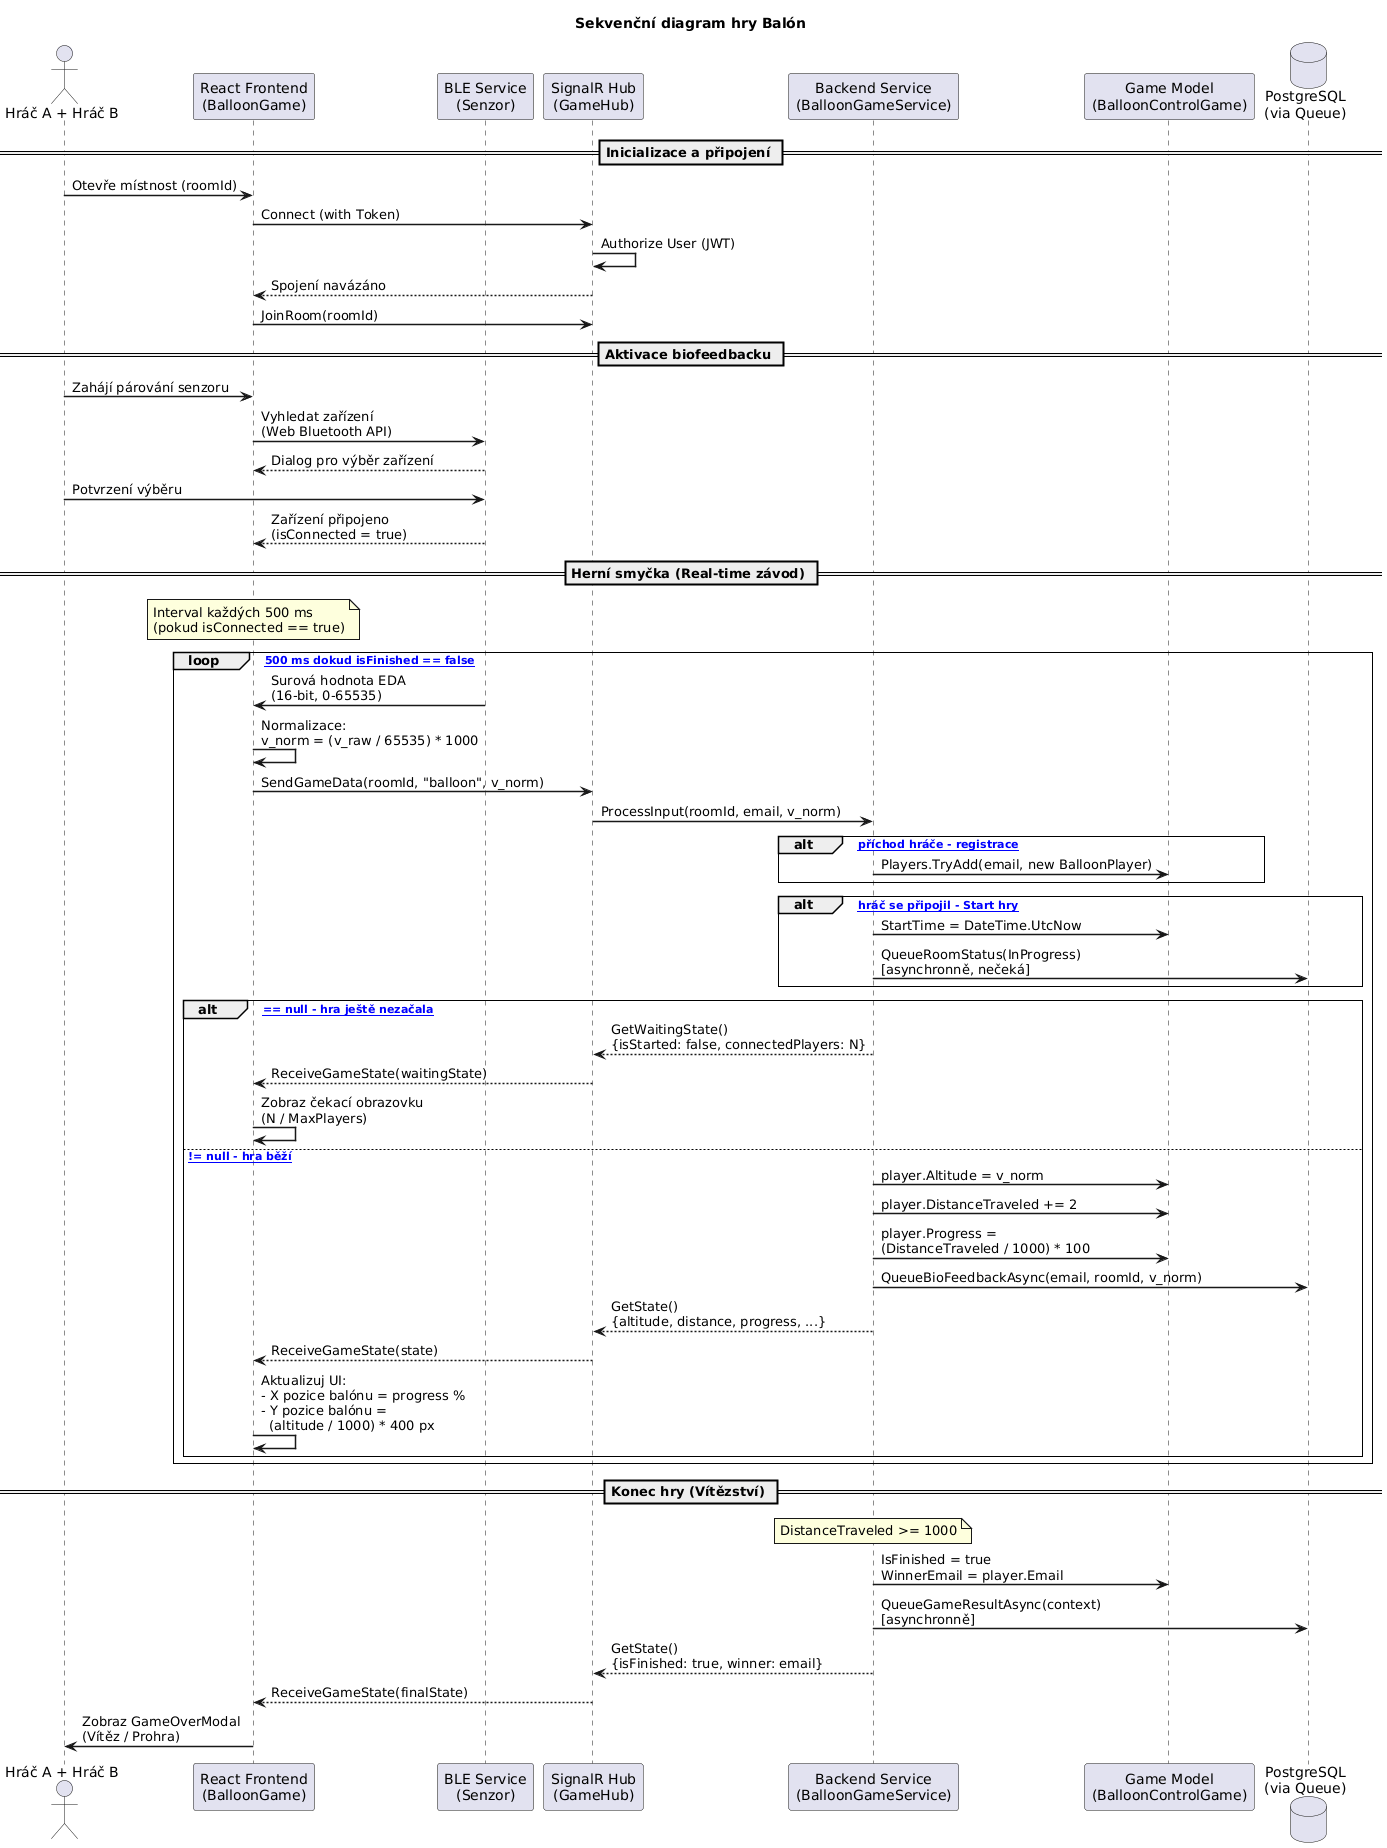

The diagram above was rendered by PlantUML. Its source (embedded in the PNG):
@startuml
title Sekvenční diagram hry Balón

skinparam sequenceArrowThickness 1.5
skinparam responseMessageBelowArrow true
skinparam sequenceGroupBorderThickness 1
skinparam noteBorderThickness 1

actor "Hráč A + Hráč B" as Players
participant "React Frontend\n(BalloonGame)" as Frontend
participant "BLE Service\n(Senzor)" as BLE
participant "SignalR Hub\n(GameHub)" as Hub
participant "Backend Service\n(BalloonGameService)" as Service
participant "Game Model\n(BalloonControlGame)" as Model
database "PostgreSQL\n(via Queue)" as DB

== Inicializace a připojení ==

Players -> Frontend : Otevře místnost (roomId)
Frontend -> Hub : Connect (with Token)
Hub -> Hub : Authorize User (JWT)
Hub --> Frontend : Spojení navázáno
Frontend -> Hub : JoinRoom(roomId)

== Aktivace biofeedbacku ==

Players -> Frontend : Zahájí párování senzoru
Frontend -> BLE : Vyhledat zařízení\n(Web Bluetooth API)
BLE --> Frontend : Dialog pro výběr zařízení
Players -> BLE : Potvrzení výběru
BLE --> Frontend : Zařízení připojeno\n(isConnected = true)

== Herní smyčka (Real-time závod) ==

note over Frontend : Interval každých 500 ms\n(pokud isConnected == true)

loop [Každých 500 ms dokud isFinished == false]
    BLE -> Frontend : Surová hodnota EDA\n(16-bit, 0-65535)
    Frontend -> Frontend : Normalizace:\nv_norm = (v_raw / 65535) * 1000
    Frontend -> Hub : SendGameData(roomId, "balloon", v_norm)
    Hub -> Service : ProcessInput(roomId, email, v_norm)

    alt [První příchod hráče - registrace]
        Service -> Model : Players.TryAdd(email, new BalloonPlayer)
    end

    alt [Druhý hráč se připojil - Start hry]
        Service -> Model : StartTime = DateTime.UtcNow
        Service -> DB : QueueRoomStatus(InProgress)\n[asynchronně, nečeká]
    end

    alt [StartTime == null - hra ještě nezačala]
        Service --> Hub : GetWaitingState()\n{isStarted: false, connectedPlayers: N}
        Hub --> Frontend : ReceiveGameState(waitingState)
        Frontend -> Frontend : Zobraz čekací obrazovku\n(N / MaxPlayers)
    else [StartTime != null - hra běží]
        Service -> Model : player.Altitude = v_norm
        Service -> Model : player.DistanceTraveled += 2
        Service -> Model : player.Progress =\n(DistanceTraveled / 1000) * 100
        Service -> DB : QueueBioFeedbackAsync(email, roomId, v_norm)
        Service --> Hub : GetState()\n{altitude, distance, progress, ...}
        Hub --> Frontend : ReceiveGameState(state)
        Frontend -> Frontend : Aktualizuj UI:\n- X pozice balónu = progress %\n- Y pozice balónu =\n  (altitude / 1000) * 400 px
    end
end

== Konec hry (Vítězství) ==

note over Service : DistanceTraveled >= 1000

Service -> Model : IsFinished = true\nWinnerEmail = player.Email
Service -> DB : QueueGameResultAsync(context)\n[asynchronně]
Service --> Hub : GetState()\n{isFinished: true, winner: email}
Hub --> Frontend : ReceiveGameState(finalState)
Frontend -> Players : Zobraz GameOverModal\n(Vítěz / Prohra)
@enduml